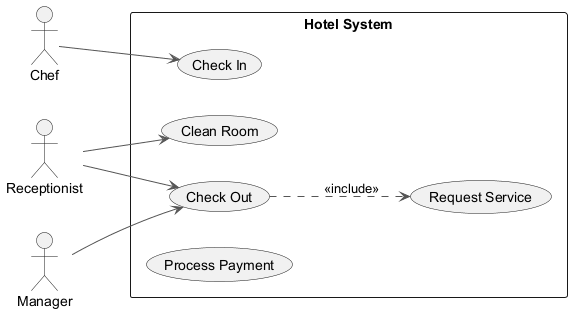

The diagram above was rendered by PlantUML. Its source (embedded in the PNG):
@startuml
skinparam monochrome true
skinparam ArrowColor #555555
left to right direction
actor "Chef" as Chef
actor "Receptionist" as Receptionist
actor "Manager" as Manager
rectangle "Hotel System" {
  usecase "Request Service" as UC_RequestService
  usecase "Clean Room" as UC_CleanRoom
  usecase "Check Out" as UC_CheckOut
  usecase "Check In" as UC_CheckIn
  usecase "Process Payment" as UC_ProcessPayment
}
Chef --> UC_CheckIn
Receptionist --> UC_CleanRoom
Receptionist --> UC_CheckOut
Manager --> UC_CheckOut
UC_CheckOut ..> UC_RequestService : <<include>>
@enduml